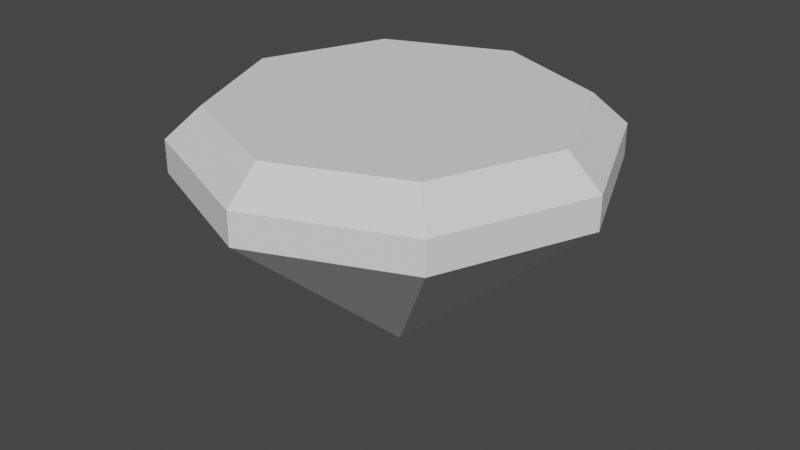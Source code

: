 # Source: Gemmdm2.blend  (saved by Blender 2.93.21; exported with 4.5.12 LTS)
import bpy
from mathutils import Matrix  # noqa: F401  (used for matrix-valued properties, if any)

bpy.ops.wm.read_factory_settings(use_empty=True)
scene = bpy.context.scene
scene.name = 'Scene'

# ---- collections
col_collection = bpy.data.collections.new('Collection'); scene.collection.children.link(col_collection)

# ---- world
world_world = bpy.data.worlds.new('World'); scene.world = world_world
world_world.use_nodes = True; world_world.node_tree.nodes.clear()
_N = world_world.node_tree.nodes; _L = world_world.node_tree.links
n0 = _N.new('ShaderNodeOutputWorld'); n0.name = 'World Output'; n0.location = (300, 300)
n1 = _N.new('ShaderNodeBackground'); n1.name = 'Background'; n1.location = (10, 300)
n1.inputs[0].default_value = (0.05088, 0.05088, 0.05088, 1.0)
_L.new(n1.outputs[0], n0.inputs[0])
n0.is_active_output = True
world_world.color = (0.05088, 0.05088, 0.05088)
world_world.use_sun_shadow = False
world_world.sun_shadow_jitter_overblur = 0.0

# ---- meshes
me_cone = bpy.data.meshes.new('Cone')
me_cone.from_pydata([(0.3536, 0.1491, 0.3536), (0.5, 0.1491, -4.721e-08), (0.3536, 0.1491, -0.3536), (-5.519e-08, 0.1491, -0.5), (-0.3536, 0.1491, -0.3536), (-0.5, 0.1491, 4.592e-08), (-0.3536, 0.1491, 0.3536), (-1.111e-07, 0.1491, 0.5), (-9.382e-08, -0.3, -6.581e-08), (0.2962, 0.3, 0.2962), (0.4189, 0.3, -5.664e-08), (0.2962, 0.3, -0.2962), (-5.306e-08, 0.3, -0.4189), (-0.2962, 0.3, -0.2962), (-0.4189, 0.3, 3.448e-08), (-0.2962, 0.3, 0.2962), (-1.068e-07, 0.3, 0.4189), (0.3536, 0.2268, 0.3536), (0.5, 0.2268, -4.756e-08), (0.3536, 0.2268, -0.3536), (-5.39e-08, 0.2268, -0.5), (-0.3536, 0.2268, -0.3536), (-0.5, 0.2268, 4.558e-08), (-0.3536, 0.2268, 0.3536), (-1.098e-07, 0.2268, 0.5)], [], [(0, 8, 1), (1, 8, 2), (2, 8, 3), (3, 8, 4), (4, 8, 5), (5, 8, 6), (6, 8, 7), (7, 8, 0), (3, 4, 21, 20), (9, 10, 11, 12, 13, 14, 15, 16), (2, 3, 20, 19), (1, 2, 19, 18), (7, 0, 17, 24), (6, 7, 24, 23), (5, 6, 23, 22), (0, 1, 18, 17), (4, 5, 22, 21), (10, 9, 17, 18), (11, 10, 18, 19), (12, 11, 19, 20), (13, 12, 20, 21), (14, 13, 21, 22), (15, 14, 22, 23), (16, 15, 23, 24), (9, 16, 24, 17)])
_uv = me_cone.uv_layers.new(name='UVMap')
_uv.uv.foreach_set('vector', [0.25, 0.49, 0.25, 0.25, 0.4197, 0.4197, 0.4197, 0.4197, 0.25, 0.25, 0.49, 0.25, 0.49, 0.25, 0.25, 0.25, 0.4197, 0.08029, 0.4197, 0.08029, 0.25, 0.25, 0.25, 0.01, 0.25, 0.01, 0.25, 0.25, 0.08029, 0.08029, 0.08029, 0.08029, 0.25, 0.25, 0.01, 0.25, 0.01, 0.25, 0.25, 0.25, 0.08029, 0.4197, 0.08029, 0.4197, 0.25, 0.25, 0.25, 0.49, 0.4197, 0.08029, 0.25, 0.01, 0.25, 0.01, 0.4197, 0.08029, 0.75, 0.4279, 0.8758, 0.3758, 0.9279, 0.25, 0.8758, 0.1242, 0.75, 0.07211, 0.6242, 0.1242, 0.5721, 0.25, 0.6242, 0.3758, 0.49, 0.25, 0.4197, 0.08029, 0.4197, 0.08029, 0.49, 0.25, 0.4197, 0.4197, 0.49, 0.25, 0.49, 0.25, 0.4197, 0.4197, 0.08029, 0.4197, 0.25, 0.49, 0.25, 0.49, 0.08029, 0.4197, 0.01, 0.25, 0.08029, 0.4197, 0.08029, 0.4197, 0.01, 0.25, 0.08029, 0.08029, 0.01, 0.25, 0.01, 0.25, 0.08029, 0.08029, 0.25, 0.49, 0.4197, 0.4197, 0.4197, 0.4197, 0.25, 0.49, 0.25, 0.01, 0.08029, 0.08029, 0.08029, 0.08029, 0.25, 0.01, 0.8758, 0.3758, 0.75, 0.4279, 0.75, 0.49, 0.9197, 0.4197, 0.9279, 0.25, 0.8758, 0.3758, 0.9197, 0.4197, 0.99, 0.25, 0.8758, 0.1242, 0.9279, 0.25, 0.99, 0.25, 0.9197, 0.08029, 0.75, 0.07211, 0.8758, 0.1242, 0.9197, 0.08029, 0.75, 0.01, 0.6242, 0.1242, 0.75, 0.07211, 0.75, 0.01, 0.5803, 0.08029, 0.5721, 0.25, 0.6242, 0.1242, 0.5803, 0.08029, 0.51, 0.25, 0.6242, 0.3758, 0.5721, 0.25, 0.51, 0.25, 0.5803, 0.4197, 0.75, 0.4279, 0.6242, 0.3758, 0.5803, 0.4197, 0.75, 0.49])
me_cone.use_remesh_fix_poles = True
me_cone.use_remesh_preserve_attributes = False
me_cone.use_mirror_vertex_groups = False
me_cone.update()

# ---- objects
ob_gem2 = bpy.data.objects.new('Gem2', me_cone)

# ---- transforms, parenting, visibility, modifiers, constraints
ob_gem2.location = (0.0, 0.0, 0.0)
ob_gem2.rotation_euler = (1.571, 0.0, 0.0)
ob_gem2.lineart.crease_threshold = 0.0

# ---- collection membership
col_collection.objects.link(ob_gem2)

# ---- scene / render settings (as saved in the file)
scene.frame_start = 1; scene.frame_end = 250; scene.frame_set(1)
scene.render.engine = 'BLENDER_EEVEE_NEXT'
scene.cycles.use_denoising = False
scene.cycles.samples = 128
scene.cycles.sampling_pattern = 'TABULATED_SOBOL'
scene.cycles.use_adaptive_sampling = False
scene.cycles.use_light_tree = False
scene.view_settings.view_transform = 'Filmic'
bpy.context.view_layer.update()

# ---- added for rendering (the .blend has no active camera and no usable light): camera, sun
cam_auto = bpy.data.cameras.new('AutoCamera')
cam_auto.lens = 50.0
cam_auto.sensor_width = 36.0
cam_auto.clip_end = 1000.0
ob_auto_camera = bpy.data.objects.new('AutoCamera', cam_auto)
scene.collection.objects.link(ob_auto_camera)
ob_auto_camera.location = (1.42136, -1.70563, 1.13709)
ob_auto_camera.rotation_euler = (1.09748, -7.21219e-08, 0.694738)
scene.camera = ob_auto_camera
light_auto_sun = bpy.data.lights.new('AutoSun', 'SUN')
light_auto_sun.energy = 3.0
light_auto_sun.angle = 0.0523599
ob_auto_sun = bpy.data.objects.new('AutoSun', light_auto_sun)
scene.collection.objects.link(ob_auto_sun)
ob_auto_sun.rotation_euler = (0.872665, 0.174533, 0.523599)
bpy.context.view_layer.update()
